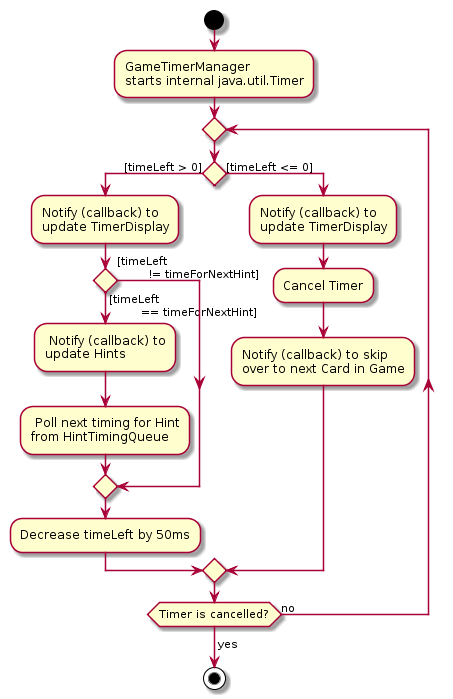

The diagram above was rendered by PlantUML. Its source (embedded in the PNG):
@startuml
start
:GameTimerManager
starts internal java.util.Timer;

repeat
    if () then ([timeLeft > 0])
    :Notify (callback) to
    update TimerDisplay;
        if () then ([timeLeft
        == timeForNextHint])
        : Notify (callback) to
        update Hints;
        : Poll next timing for Hint
        from HintTimingQueue;
        else ([timeLeft
        != timeForNextHint])
        endif

    :Decrease timeLeft by 50ms;
    else ([timeLeft <= 0])
    :Notify (callback) to
    update TimerDisplay;

    :Cancel Timer;
    :Notify (callback) to skip
    over to next Card in Game;
    endif
repeat while (Timer is cancelled?) is (no)
->yes;

stop
@enduml